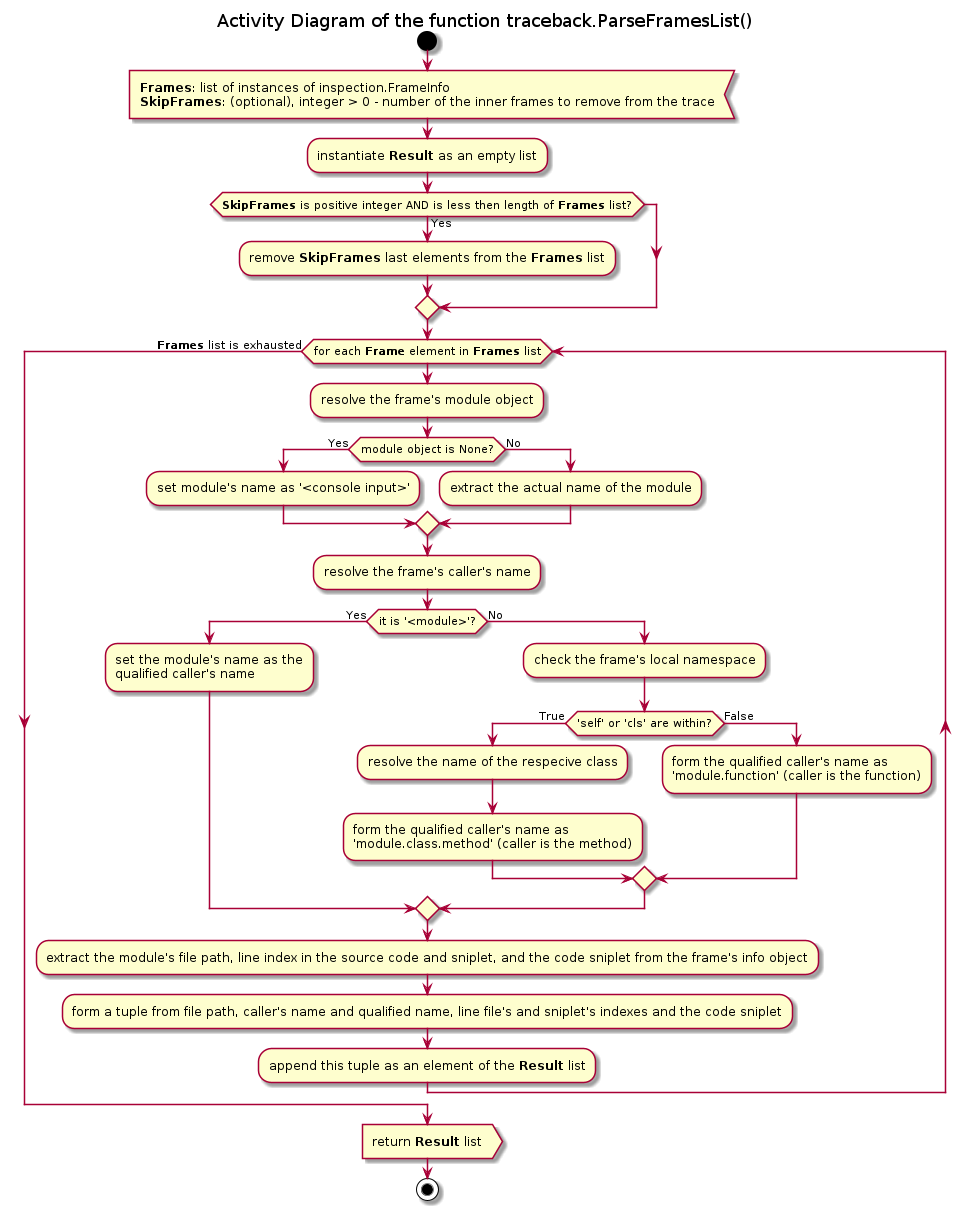

The diagram above was rendered by PlantUML. Its source (embedded in the PNG):
@startuml traceback_parseframeslist

title Activity Diagram of the function traceback.ParseFramesList()

start
:<b>Frames</b>: list of instances of inspection.FrameInfo
<b>SkipFrames</b>: (optional), integer > 0 - number of the inner frames to remove from the trace<

:instantiate <b>Result</b> as an empty list;

if (<b>SkipFrames</b> is positive integer AND is less then length of <b>Frames</b> list?) then (Yes)
    :remove <b>SkipFrames</b> last elements from the <b>Frames</b> list;
endif

while (for each <b>Frame</b> element in <b>Frames</b> list)
    :resolve the frame's module object;

    if (module object is None?) then (Yes)
        :set module's name as '<console input>';
    else (No)
        :extract the actual name of the module;
    endif

    :resolve the frame's caller's name;

    if (it is '<module>'?) then (Yes)
        :set the module's name as the\nqualified caller's name;
    else (No)
        :check the frame's local namespace;

        if ('self' or 'cls' are within?) then (True)
            :resolve the name of the respecive class;

            :form the qualified caller's name as\n'module.class.method' (caller is the method);
        else (False)
            :form the qualified caller's name as\n'module.function' (caller is the function);
        endif
    endif

    :extract the module's file path, line index in the source code and sniplet, and the code sniplet from the frame's info object;

    :form a tuple from file path, caller's name and qualified name, line file's and sniplet's indexes and the code sniplet;

    :append this tuple as an element of the <b>Result</b> list;
endwhile (<b>Frames</b> list is exhausted)

:return <b>Result</b> list>
stop
@enduml